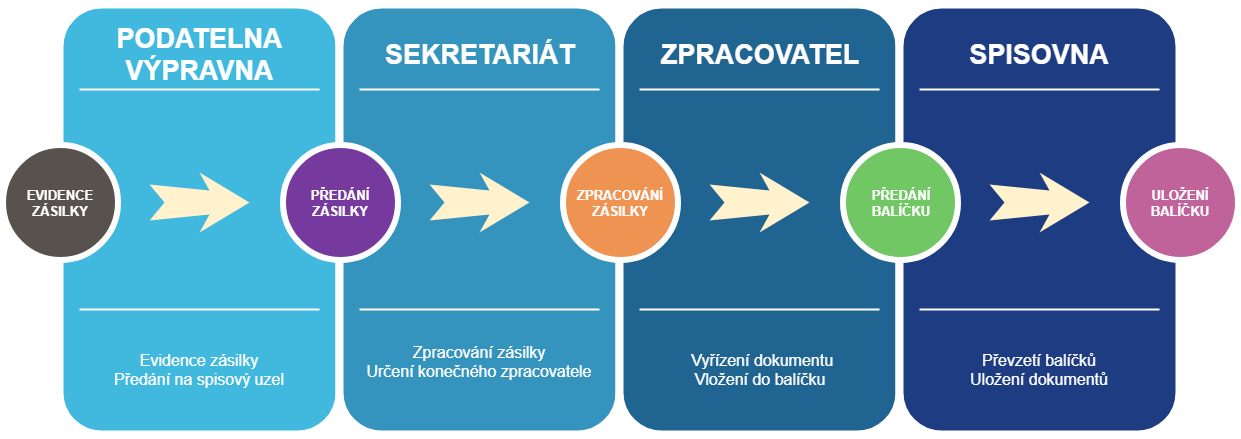

The diagram above was exported from draw.io. Its source (the exported page's mxGraphModel, read from the mxfile embedded in the PNG):
<mxGraphModel dx="2323" dy="1290" grid="1" gridSize="10" guides="1" tooltips="1" connect="1" arrows="1" fold="1" page="1" pageScale="1.5" pageWidth="1169" pageHeight="826" background="#ffffff" math="0" shadow="0">
  <root>
    <mxCell id="0" />
    <mxCell id="1" parent="0" />
    <mxCell id="60da8b9f42644d3a-2" value="" style="whiteSpace=wrap;html=1;rounded=1;shadow=0;strokeWidth=8;fontSize=20;align=center;fillColor=#41B9DE;strokeColor=#FFFFFF;" parent="1" vertex="1">
      <mxGeometry x="316" y="405" width="280" height="430" as="geometry" />
    </mxCell>
    <mxCell id="60da8b9f42644d3a-3" value="PODATELNA&lt;br&gt;VÝPRAVNA&lt;br&gt;" style="text;html=1;strokeColor=none;fillColor=none;align=center;verticalAlign=middle;whiteSpace=wrap;rounded=0;shadow=0;fontSize=27;fontColor=#FFFFFF;fontStyle=1" parent="1" vertex="1">
      <mxGeometry x="316" y="425" width="280" height="60" as="geometry" />
    </mxCell>
    <mxCell id="60da8b9f42644d3a-4" value="&lt;font style=&quot;font-size: 16px&quot;&gt;Evidence zásilky&lt;br&gt;Předání na spisový uzel&lt;/font&gt;&lt;br&gt;" style="text;html=1;strokeColor=none;fillColor=none;align=center;verticalAlign=middle;whiteSpace=wrap;rounded=0;shadow=0;fontSize=14;fontColor=#FFFFFF;" parent="1" vertex="1">
      <mxGeometry x="316" y="725" width="280" height="90" as="geometry" />
    </mxCell>
    <mxCell id="60da8b9f42644d3a-6" value="" style="line;strokeWidth=2;html=1;rounded=0;shadow=0;fontSize=27;align=center;fillColor=none;strokeColor=#FFFFFF;" parent="1" vertex="1">
      <mxGeometry x="336" y="485" width="240" height="10" as="geometry" />
    </mxCell>
    <mxCell id="60da8b9f42644d3a-7" value="" style="line;strokeWidth=2;html=1;rounded=0;shadow=0;fontSize=27;align=center;fillColor=none;strokeColor=#FFFFFF;" parent="1" vertex="1">
      <mxGeometry x="336" y="705" width="240" height="10" as="geometry" />
    </mxCell>
    <mxCell id="60da8b9f42644d3a-8" value="&lt;b&gt;&lt;font style=&quot;font-size: 13px&quot;&gt;EVIDENCE ZÁSILKY&lt;/font&gt;&lt;/b&gt;" style="ellipse;whiteSpace=wrap;html=1;rounded=0;shadow=0;strokeWidth=6;fontSize=14;align=center;fillColor=#57524D;strokeColor=#FFFFFF;fontColor=#FFFFFF;" parent="1" vertex="1">
      <mxGeometry x="259" y="545" width="115" height="115" as="geometry" />
    </mxCell>
    <mxCell id="60da8b9f42644d3a-9" value="" style="html=1;shadow=0;dashed=0;align=center;verticalAlign=middle;shape=mxgraph.arrows2.stylisedArrow;dy=0.6;dx=40;notch=15;feather=0.4;rounded=0;strokeWidth=1;fontSize=27;strokeColor=none;fillColor=#fff2cc;" parent="1" vertex="1">
      <mxGeometry x="406" y="573" width="100" height="60" as="geometry" />
    </mxCell>
    <mxCell id="60da8b9f42644d3a-17" value="" style="whiteSpace=wrap;html=1;rounded=1;shadow=0;strokeWidth=8;fontSize=20;align=center;fillColor=#3494BD;strokeColor=#FFFFFF;" parent="1" vertex="1">
      <mxGeometry x="596" y="405" width="280" height="430" as="geometry" />
    </mxCell>
    <mxCell id="60da8b9f42644d3a-18" value="SEKRETARIÁT" style="text;html=1;strokeColor=none;fillColor=none;align=center;verticalAlign=middle;whiteSpace=wrap;rounded=0;shadow=0;fontSize=27;fontColor=#FFFFFF;fontStyle=1" parent="1" vertex="1">
      <mxGeometry x="596" y="425" width="280" height="60" as="geometry" />
    </mxCell>
    <mxCell id="60da8b9f42644d3a-19" value="&lt;font style=&quot;font-size: 16px&quot;&gt;Zpracování zásilky&lt;br&gt;Určení konečného zpracovatele&lt;br&gt;&lt;/font&gt;&lt;br&gt;" style="text;html=1;strokeColor=none;fillColor=none;align=center;verticalAlign=middle;whiteSpace=wrap;rounded=0;shadow=0;fontSize=14;fontColor=#FFFFFF;" parent="1" vertex="1">
      <mxGeometry x="596" y="725" width="280" height="90" as="geometry" />
    </mxCell>
    <mxCell id="60da8b9f42644d3a-20" value="" style="line;strokeWidth=2;html=1;rounded=0;shadow=0;fontSize=27;align=center;fillColor=none;strokeColor=#FFFFFF;" parent="1" vertex="1">
      <mxGeometry x="616" y="485" width="240" height="10" as="geometry" />
    </mxCell>
    <mxCell id="60da8b9f42644d3a-21" value="" style="line;strokeWidth=2;html=1;rounded=0;shadow=0;fontSize=27;align=center;fillColor=none;strokeColor=#FFFFFF;" parent="1" vertex="1">
      <mxGeometry x="616" y="705" width="240" height="10" as="geometry" />
    </mxCell>
    <mxCell id="60da8b9f42644d3a-22" value="&lt;b&gt;&lt;font style=&quot;font-size: 13px&quot;&gt;PŘEDÁNÍ ZÁSILKY&lt;/font&gt;&lt;/b&gt;" style="ellipse;whiteSpace=wrap;html=1;rounded=0;shadow=0;strokeWidth=6;fontSize=14;align=center;fillColor=#763A9E;strokeColor=#FFFFFF;fontColor=#FFFFFF;" parent="1" vertex="1">
      <mxGeometry x="539" y="545" width="115" height="115" as="geometry" />
    </mxCell>
    <mxCell id="60da8b9f42644d3a-23" value="" style="html=1;shadow=0;dashed=0;align=center;verticalAlign=middle;shape=mxgraph.arrows2.stylisedArrow;dy=0.6;dx=40;notch=15;feather=0.4;rounded=0;strokeWidth=1;fontSize=27;strokeColor=none;fillColor=#fff2cc;" parent="1" vertex="1">
      <mxGeometry x="686" y="573" width="100" height="60" as="geometry" />
    </mxCell>
    <mxCell id="60da8b9f42644d3a-24" value="" style="whiteSpace=wrap;html=1;rounded=1;shadow=0;strokeWidth=8;fontSize=20;align=center;fillColor=#206491;strokeColor=#FFFFFF;" parent="1" vertex="1">
      <mxGeometry x="876" y="405" width="280" height="430" as="geometry" />
    </mxCell>
    <mxCell id="60da8b9f42644d3a-25" value="ZPRACOVATEL" style="text;html=1;strokeColor=none;fillColor=none;align=center;verticalAlign=middle;whiteSpace=wrap;rounded=0;shadow=0;fontSize=27;fontColor=#FFFFFF;fontStyle=1" parent="1" vertex="1">
      <mxGeometry x="876" y="425" width="280" height="60" as="geometry" />
    </mxCell>
    <mxCell id="60da8b9f42644d3a-26" value="&lt;font style=&quot;font-size: 16px&quot;&gt;&amp;nbsp;Vyřízení dokumentu&lt;br&gt;Vložení do balíčku&lt;/font&gt;&lt;br&gt;" style="text;html=1;strokeColor=none;fillColor=none;align=center;verticalAlign=middle;whiteSpace=wrap;rounded=0;shadow=0;fontSize=14;fontColor=#FFFFFF;" parent="1" vertex="1">
      <mxGeometry x="876" y="725" width="280" height="90" as="geometry" />
    </mxCell>
    <mxCell id="60da8b9f42644d3a-27" value="" style="line;strokeWidth=2;html=1;rounded=0;shadow=0;fontSize=27;align=center;fillColor=none;strokeColor=#FFFFFF;" parent="1" vertex="1">
      <mxGeometry x="896" y="485" width="240" height="10" as="geometry" />
    </mxCell>
    <mxCell id="60da8b9f42644d3a-28" value="" style="line;strokeWidth=2;html=1;rounded=0;shadow=0;fontSize=27;align=center;fillColor=none;strokeColor=#FFFFFF;" parent="1" vertex="1">
      <mxGeometry x="896" y="705" width="240" height="10" as="geometry" />
    </mxCell>
    <mxCell id="60da8b9f42644d3a-29" value="&lt;b&gt;&lt;font style=&quot;font-size: 13px&quot;&gt;ZPRACOVÁNÍ ZÁSILKY&lt;/font&gt;&lt;/b&gt;" style="ellipse;whiteSpace=wrap;html=1;rounded=0;shadow=0;strokeWidth=6;fontSize=14;align=center;fillColor=#EF9353;strokeColor=#FFFFFF;fontColor=#FFFFFF;" parent="1" vertex="1">
      <mxGeometry x="819" y="545" width="115" height="115" as="geometry" />
    </mxCell>
    <mxCell id="60da8b9f42644d3a-30" value="" style="html=1;shadow=0;dashed=0;align=center;verticalAlign=middle;shape=mxgraph.arrows2.stylisedArrow;dy=0.6;dx=40;notch=15;feather=0.4;rounded=0;strokeWidth=1;fontSize=27;strokeColor=none;fillColor=#fff2cc;" parent="1" vertex="1">
      <mxGeometry x="966" y="573" width="100" height="60" as="geometry" />
    </mxCell>
    <mxCell id="60da8b9f42644d3a-31" value="" style="whiteSpace=wrap;html=1;rounded=1;shadow=0;strokeWidth=8;fontSize=20;align=center;fillColor=#1E3C82;strokeColor=#FFFFFF;" parent="1" vertex="1">
      <mxGeometry x="1156" y="405" width="280" height="430" as="geometry" />
    </mxCell>
    <mxCell id="60da8b9f42644d3a-32" value="SPISOVNA" style="text;html=1;strokeColor=none;fillColor=none;align=center;verticalAlign=middle;whiteSpace=wrap;rounded=0;shadow=0;fontSize=27;fontColor=#FFFFFF;fontStyle=1" parent="1" vertex="1">
      <mxGeometry x="1156" y="425" width="280" height="60" as="geometry" />
    </mxCell>
    <mxCell id="60da8b9f42644d3a-33" value="&lt;font style=&quot;font-size: 16px&quot;&gt;Převzetí balíčků&lt;br&gt;Uložení dokumentů&lt;/font&gt;&lt;br&gt;" style="text;html=1;strokeColor=none;fillColor=none;align=center;verticalAlign=middle;whiteSpace=wrap;rounded=0;shadow=0;fontSize=14;fontColor=#FFFFFF;" parent="1" vertex="1">
      <mxGeometry x="1156" y="725" width="280" height="90" as="geometry" />
    </mxCell>
    <mxCell id="60da8b9f42644d3a-34" value="" style="line;strokeWidth=2;html=1;rounded=0;shadow=0;fontSize=27;align=center;fillColor=none;strokeColor=#FFFFFF;" parent="1" vertex="1">
      <mxGeometry x="1176" y="485" width="240" height="10" as="geometry" />
    </mxCell>
    <mxCell id="60da8b9f42644d3a-35" value="" style="line;strokeWidth=2;html=1;rounded=0;shadow=0;fontSize=27;align=center;fillColor=none;strokeColor=#FFFFFF;" parent="1" vertex="1">
      <mxGeometry x="1176" y="705" width="240" height="10" as="geometry" />
    </mxCell>
    <mxCell id="60da8b9f42644d3a-36" value="&lt;b&gt;&lt;font style=&quot;font-size: 13px&quot;&gt;PŘEDÁNÍ&lt;br&gt;BALÍČKU&lt;br&gt;&lt;/font&gt;&lt;/b&gt;" style="ellipse;whiteSpace=wrap;html=1;rounded=0;shadow=0;strokeWidth=6;fontSize=14;align=center;fillColor=#70C763;strokeColor=#FFFFFF;fontColor=#FFFFFF;" parent="1" vertex="1">
      <mxGeometry x="1099" y="545" width="115" height="115" as="geometry" />
    </mxCell>
    <mxCell id="60da8b9f42644d3a-37" value="" style="html=1;shadow=0;dashed=0;align=center;verticalAlign=middle;shape=mxgraph.arrows2.stylisedArrow;dy=0.6;dx=40;notch=15;feather=0.4;rounded=0;strokeWidth=1;fontSize=27;strokeColor=none;fillColor=#fff2cc;" parent="1" vertex="1">
      <mxGeometry x="1246" y="573" width="100" height="60" as="geometry" />
    </mxCell>
    <mxCell id="60da8b9f42644d3a-38" value="&lt;b&gt;&lt;font style=&quot;font-size: 13px&quot;&gt;ULOŽENÍ BALÍČKU&lt;/font&gt;&lt;/b&gt;" style="ellipse;whiteSpace=wrap;html=1;rounded=0;shadow=0;strokeWidth=6;fontSize=14;align=center;fillColor=#BF639A;strokeColor=#FFFFFF;fontColor=#FFFFFF;" parent="1" vertex="1">
      <mxGeometry x="1379" y="545" width="115" height="115" as="geometry" />
    </mxCell>
  </root>
</mxGraphModel>